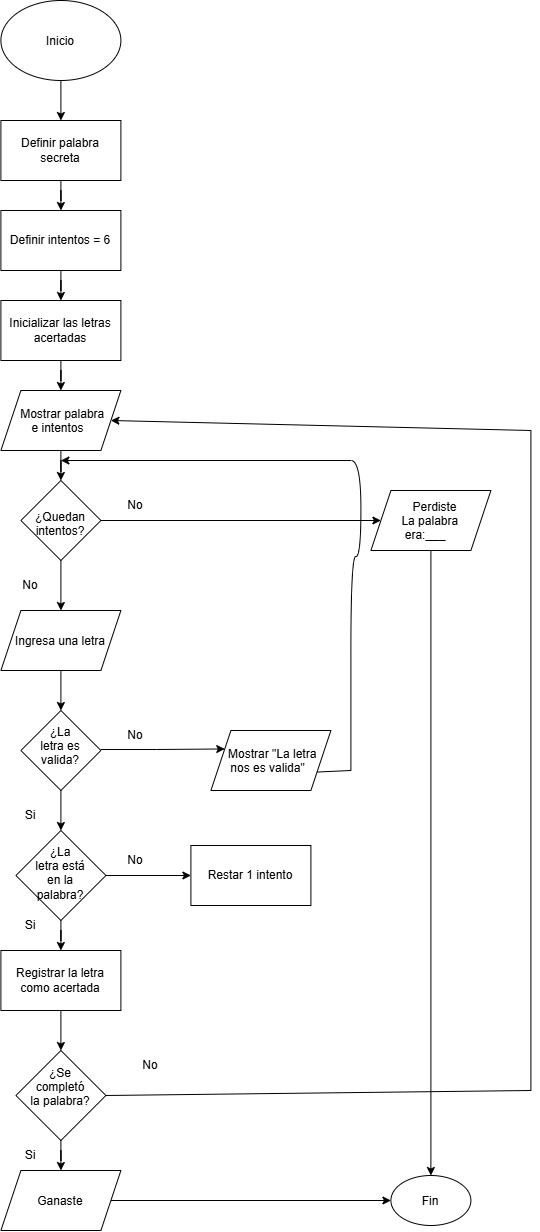

The diagram above was exported from draw.io. Its source (the exported page's mxGraphModel, read from the mxfile embedded in the PNG):
<mxGraphModel dx="1433" dy="732" grid="1" gridSize="10" guides="1" tooltips="1" connect="1" arrows="1" fold="1" page="1" pageScale="1" pageWidth="850" pageHeight="1100" math="0" shadow="0">
  <root>
    <mxCell id="0" />
    <mxCell id="1" parent="0" />
    <mxCell id="uZMRg2FI_MbXiu7W-Yki-3" edge="1" parent="1" source="uZMRg2FI_MbXiu7W-Yki-1" style="edgeStyle=orthogonalEdgeStyle;rounded=0;orthogonalLoop=1;jettySize=auto;html=1;" target="uZMRg2FI_MbXiu7W-Yki-2" value="">
      <mxGeometry relative="1" as="geometry" />
    </mxCell>
    <mxCell id="uZMRg2FI_MbXiu7W-Yki-1" parent="1" style="ellipse;whiteSpace=wrap;html=1;shapeInside=1;" value="Inicio" vertex="1">
      <mxGeometry height="80" width="120" x="260" y="30" as="geometry" />
    </mxCell>
    <mxCell id="uZMRg2FI_MbXiu7W-Yki-5" edge="1" parent="1" source="uZMRg2FI_MbXiu7W-Yki-2" style="edgeStyle=orthogonalEdgeStyle;rounded=0;orthogonalLoop=1;jettySize=auto;html=1;" target="uZMRg2FI_MbXiu7W-Yki-4" value="">
      <mxGeometry relative="1" as="geometry" />
    </mxCell>
    <mxCell id="uZMRg2FI_MbXiu7W-Yki-2" parent="1" style="rounded=0;whiteSpace=wrap;html=1;" value="Definir palabra secreta" vertex="1">
      <mxGeometry height="60" width="120" x="260" y="150" as="geometry" />
    </mxCell>
    <mxCell id="uZMRg2FI_MbXiu7W-Yki-7" edge="1" parent="1" source="uZMRg2FI_MbXiu7W-Yki-4" style="edgeStyle=orthogonalEdgeStyle;rounded=0;orthogonalLoop=1;jettySize=auto;html=1;" target="uZMRg2FI_MbXiu7W-Yki-6" value="">
      <mxGeometry relative="1" as="geometry" />
    </mxCell>
    <mxCell id="uZMRg2FI_MbXiu7W-Yki-4" parent="1" style="rounded=0;whiteSpace=wrap;html=1;" value="Definir intentos = 6" vertex="1">
      <mxGeometry height="60" width="120" x="260" y="240" as="geometry" />
    </mxCell>
    <mxCell id="uZMRg2FI_MbXiu7W-Yki-11" edge="1" parent="1" source="uZMRg2FI_MbXiu7W-Yki-6" style="edgeStyle=orthogonalEdgeStyle;rounded=0;orthogonalLoop=1;jettySize=auto;html=1;" value="">
      <mxGeometry relative="1" as="geometry">
        <mxPoint x="320" y="420" as="targetPoint" />
      </mxGeometry>
    </mxCell>
    <mxCell id="uZMRg2FI_MbXiu7W-Yki-6" parent="1" style="rounded=0;whiteSpace=wrap;html=1;" value="Inicializar las letras acertadas" vertex="1">
      <mxGeometry height="60" width="120" x="260" y="330" as="geometry" />
    </mxCell>
    <mxCell id="uZMRg2FI_MbXiu7W-Yki-10" edge="1" parent="1" style="edgeStyle=orthogonalEdgeStyle;rounded=0;orthogonalLoop=1;jettySize=auto;html=1;" target="uZMRg2FI_MbXiu7W-Yki-9" value="">
      <mxGeometry relative="1" as="geometry">
        <mxPoint x="320" y="480" as="sourcePoint" />
      </mxGeometry>
    </mxCell>
    <mxCell id="uZMRg2FI_MbXiu7W-Yki-15" edge="1" parent="1" source="uZMRg2FI_MbXiu7W-Yki-9" style="edgeStyle=orthogonalEdgeStyle;rounded=0;orthogonalLoop=1;jettySize=auto;html=1;" value="">
      <mxGeometry relative="1" as="geometry">
        <mxPoint x="320" y="640" as="targetPoint" />
      </mxGeometry>
    </mxCell>
    <mxCell id="uZMRg2FI_MbXiu7W-Yki-27" edge="1" parent="1" source="uZMRg2FI_MbXiu7W-Yki-9" style="edgeStyle=orthogonalEdgeStyle;rounded=0;orthogonalLoop=1;jettySize=auto;html=1;" target="uZMRg2FI_MbXiu7W-Yki-26" value="">
      <mxGeometry relative="1" as="geometry" />
    </mxCell>
    <mxCell id="uZMRg2FI_MbXiu7W-Yki-9" parent="1" style="rhombus;whiteSpace=wrap;html=1;shapeInside=1;" value="¿Quedan intentos?" vertex="1">
      <mxGeometry height="80" width="80" x="280" y="510" as="geometry" />
    </mxCell>
    <mxCell id="uZMRg2FI_MbXiu7W-Yki-13" parent="1" style="shape=parallelogram;perimeter=parallelogramPerimeter;whiteSpace=wrap;html=1;shapeInside=1;fixedSize=1;" value="Mostrar palabra e intentos" vertex="1">
      <mxGeometry height="60" width="120" x="260" y="420" as="geometry" />
    </mxCell>
    <mxCell id="uZMRg2FI_MbXiu7W-Yki-17" edge="1" parent="1" source="uZMRg2FI_MbXiu7W-Yki-14" style="edgeStyle=orthogonalEdgeStyle;rounded=0;orthogonalLoop=1;jettySize=auto;html=1;" target="uZMRg2FI_MbXiu7W-Yki-16" value="">
      <mxGeometry relative="1" as="geometry" />
    </mxCell>
    <mxCell id="uZMRg2FI_MbXiu7W-Yki-14" parent="1" style="shape=parallelogram;perimeter=parallelogramPerimeter;whiteSpace=wrap;html=1;shapeInside=1;fixedSize=1;" value="Ingresa una letra" vertex="1">
      <mxGeometry height="60" width="120" x="260" y="640" as="geometry" />
    </mxCell>
    <mxCell id="uZMRg2FI_MbXiu7W-Yki-19" edge="1" parent="1" source="uZMRg2FI_MbXiu7W-Yki-16" style="edgeStyle=orthogonalEdgeStyle;rounded=0;orthogonalLoop=1;jettySize=auto;html=1;" target="uZMRg2FI_MbXiu7W-Yki-18" value="">
      <mxGeometry relative="1" as="geometry" />
    </mxCell>
    <mxCell id="uZMRg2FI_MbXiu7W-Yki-16" parent="1" style="rhombus;whiteSpace=wrap;html=1;shapeInside=1;" value="¿La letra es valida?" vertex="1">
      <mxGeometry height="80" width="80" x="280" y="740" as="geometry" />
    </mxCell>
    <mxCell id="uZMRg2FI_MbXiu7W-Yki-21" edge="1" parent="1" source="uZMRg2FI_MbXiu7W-Yki-18" style="edgeStyle=orthogonalEdgeStyle;rounded=0;orthogonalLoop=1;jettySize=auto;html=1;" target="uZMRg2FI_MbXiu7W-Yki-20" value="">
      <mxGeometry relative="1" as="geometry" />
    </mxCell>
    <mxCell id="uZMRg2FI_MbXiu7W-Yki-28" edge="1" parent="1" source="uZMRg2FI_MbXiu7W-Yki-18" style="edgeStyle=orthogonalEdgeStyle;rounded=0;orthogonalLoop=1;jettySize=auto;html=1;" target="uZMRg2FI_MbXiu7W-Yki-22" value="">
      <mxGeometry relative="1" as="geometry" />
    </mxCell>
    <mxCell id="uZMRg2FI_MbXiu7W-Yki-18" parent="1" style="rhombus;whiteSpace=wrap;html=1;shapeInside=1;" value="¿La letra está en la palabra?" vertex="1">
      <mxGeometry height="90" width="90" x="275" y="860" as="geometry" />
    </mxCell>
    <mxCell id="uZMRg2FI_MbXiu7W-Yki-24" edge="1" parent="1" source="uZMRg2FI_MbXiu7W-Yki-20" style="edgeStyle=orthogonalEdgeStyle;rounded=0;orthogonalLoop=1;jettySize=auto;html=1;" target="uZMRg2FI_MbXiu7W-Yki-23" value="">
      <mxGeometry relative="1" as="geometry" />
    </mxCell>
    <mxCell id="uZMRg2FI_MbXiu7W-Yki-20" parent="1" style="rounded=0;whiteSpace=wrap;html=1;" value="Registrar la letra como acertada" vertex="1">
      <mxGeometry height="60" width="120" x="260" y="980" as="geometry" />
    </mxCell>
    <mxCell id="uZMRg2FI_MbXiu7W-Yki-22" parent="1" style="rounded=0;whiteSpace=wrap;html=1;" value="Restar 1 intento" vertex="1">
      <mxGeometry height="60" width="120" x="450" y="875" as="geometry" />
    </mxCell>
    <mxCell id="uZMRg2FI_MbXiu7W-Yki-41" edge="1" parent="1" source="uZMRg2FI_MbXiu7W-Yki-23" style="edgeStyle=orthogonalEdgeStyle;rounded=0;orthogonalLoop=1;jettySize=auto;html=1;" target="uZMRg2FI_MbXiu7W-Yki-40" value="">
      <mxGeometry relative="1" as="geometry" />
    </mxCell>
    <mxCell id="uZMRg2FI_MbXiu7W-Yki-23" parent="1" style="rhombus;whiteSpace=wrap;html=1;shapeInside=1;" value="¿Se completó la palabra?" vertex="1">
      <mxGeometry height="90" width="90" x="275" y="1080" as="geometry" />
    </mxCell>
    <mxCell id="uZMRg2FI_MbXiu7W-Yki-39" edge="1" parent="1" source="uZMRg2FI_MbXiu7W-Yki-26" style="edgeStyle=orthogonalEdgeStyle;rounded=0;orthogonalLoop=1;jettySize=auto;html=1;" target="uZMRg2FI_MbXiu7W-Yki-38" value="">
      <mxGeometry relative="1" as="geometry" />
    </mxCell>
    <mxCell id="uZMRg2FI_MbXiu7W-Yki-26" parent="1" style="shape=parallelogram;perimeter=parallelogramPerimeter;whiteSpace=wrap;html=1;shapeInside=1;fixedSize=1;" value="Perdiste &lt;br&gt;La palabra era:___" vertex="1">
      <mxGeometry height="60" width="120" x="630" y="520" as="geometry" />
    </mxCell>
    <mxCell id="uZMRg2FI_MbXiu7W-Yki-30" parent="1" style="shape=parallelogram;perimeter=parallelogramPerimeter;whiteSpace=wrap;html=1;shapeInside=1;fixedSize=1;" value="Mostrar &quot;La letra nos es valida&quot;" vertex="1">
      <mxGeometry height="60" width="120" x="470" y="760" as="geometry" />
    </mxCell>
    <mxCell id="uZMRg2FI_MbXiu7W-Yki-32" edge="1" parent="1" style="endArrow=classic;html=1;rounded=0;" value="">
      <mxGeometry height="50" relative="1" width="50" as="geometry">
        <mxPoint x="610" y="490" as="sourcePoint" />
        <mxPoint x="320" y="490" as="targetPoint" />
      </mxGeometry>
    </mxCell>
    <mxCell id="uZMRg2FI_MbXiu7W-Yki-34" edge="1" parent="1" source="uZMRg2FI_MbXiu7W-Yki-30" style="endArrow=none;html=1;rounded=0;exitX=1;exitY=0.75;exitDx=0;exitDy=0;" value="">
      <mxGeometry height="50" relative="1" width="50" as="geometry">
        <Array as="points">
          <mxPoint x="610" y="800" />
        </Array>
        <mxPoint x="560" y="690" as="sourcePoint" />
        <mxPoint x="610" y="681.54" as="targetPoint" />
      </mxGeometry>
    </mxCell>
    <mxCell id="uZMRg2FI_MbXiu7W-Yki-35" edge="1" parent="1" style="endArrow=none;html=1;rounded=0;edgeStyle=orthogonalEdgeStyle;curved=1;" value="">
      <mxGeometry height="50" relative="1" width="50" as="geometry">
        <Array as="points">
          <mxPoint x="610.03" y="586.03" />
          <mxPoint x="620.03" y="586.03" />
          <mxPoint x="620.03" y="490.03" />
        </Array>
        <mxPoint x="610" y="682" as="sourcePoint" />
        <mxPoint x="610" y="490" as="targetPoint" />
      </mxGeometry>
    </mxCell>
    <mxCell id="uZMRg2FI_MbXiu7W-Yki-38" parent="1" style="ellipse;whiteSpace=wrap;html=1;shapeInside=1;" value="Fin" vertex="1">
      <mxGeometry height="50" width="80" x="650" y="1205" as="geometry" />
    </mxCell>
    <mxCell id="uZMRg2FI_MbXiu7W-Yki-40" parent="1" style="shape=parallelogram;perimeter=parallelogramPerimeter;whiteSpace=wrap;html=1;shapeInside=1;fixedSize=1;" value="Ganaste" vertex="1">
      <mxGeometry height="60" width="120" x="260" y="1200" as="geometry" />
    </mxCell>
    <mxCell id="uZMRg2FI_MbXiu7W-Yki-42" edge="1" parent="1" source="uZMRg2FI_MbXiu7W-Yki-40" style="endArrow=classic;html=1;rounded=0;entryX=0;entryY=0.5;entryDx=0;entryDy=0;" target="uZMRg2FI_MbXiu7W-Yki-38" value="">
      <mxGeometry height="50" relative="1" width="50" as="geometry">
        <mxPoint x="410" y="1240" as="sourcePoint" />
        <mxPoint x="460" y="1190" as="targetPoint" />
      </mxGeometry>
    </mxCell>
    <mxCell id="uZMRg2FI_MbXiu7W-Yki-45" parent="1" style="text;html=1;whiteSpace=wrap;strokeColor=none;fillColor=none;align=center;verticalAlign=middle;rounded=0;" value="No" vertex="1">
      <mxGeometry height="30" width="60" x="365" y="520" as="geometry" />
    </mxCell>
    <mxCell id="uZMRg2FI_MbXiu7W-Yki-46" edge="1" parent="1" style="edgeStyle=orthogonalEdgeStyle;rounded=0;orthogonalLoop=1;jettySize=auto;html=1;entryX=0;entryY=0.25;entryDx=0;entryDy=0;" target="uZMRg2FI_MbXiu7W-Yki-30" value="">
      <mxGeometry relative="1" as="geometry">
        <mxPoint x="360" y="779" as="sourcePoint" />
        <mxPoint x="505" y="779" as="targetPoint" />
      </mxGeometry>
    </mxCell>
    <mxCell id="uZMRg2FI_MbXiu7W-Yki-47" parent="1" style="text;html=1;whiteSpace=wrap;strokeColor=none;fillColor=none;align=center;verticalAlign=middle;rounded=0;" value="No" vertex="1">
      <mxGeometry height="30" width="60" x="365" y="750" as="geometry" />
    </mxCell>
    <mxCell id="uZMRg2FI_MbXiu7W-Yki-48" parent="1" style="text;html=1;whiteSpace=wrap;strokeColor=none;fillColor=none;align=center;verticalAlign=middle;rounded=0;" value="No" vertex="1">
      <mxGeometry height="30" width="60" x="365" y="875" as="geometry" />
    </mxCell>
    <mxCell id="uZMRg2FI_MbXiu7W-Yki-49" edge="1" parent="1" source="uZMRg2FI_MbXiu7W-Yki-23" style="endArrow=none;html=1;rounded=0;exitX=1;exitY=0.5;exitDx=0;exitDy=0;" value="">
      <mxGeometry height="50" relative="1" width="50" as="geometry">
        <Array as="points">
          <mxPoint x="790" y="1120" />
        </Array>
        <mxPoint x="370" y="1125" as="sourcePoint" />
        <mxPoint x="790" y="460" as="targetPoint" />
      </mxGeometry>
    </mxCell>
    <mxCell id="uZMRg2FI_MbXiu7W-Yki-50" edge="1" parent="1" source="uZMRg2FI_MbXiu7W-Yki-30" style="edgeStyle=orthogonalEdgeStyle;rounded=0;orthogonalLoop=1;jettySize=auto;html=1;innerLoopWaypoints=1;exitX=0.5;exitY=1;exitDx=0;exitDy=0;" target="uZMRg2FI_MbXiu7W-Yki-30">
      <mxGeometry relative="1" as="geometry" />
    </mxCell>
    <mxCell id="uZMRg2FI_MbXiu7W-Yki-51" edge="1" parent="1" style="endArrow=classic;html=1;rounded=0;entryX=1;entryY=0.5;entryDx=0;entryDy=0;" target="uZMRg2FI_MbXiu7W-Yki-13" value="">
      <mxGeometry height="50" relative="1" width="50" as="geometry">
        <mxPoint x="790" y="460" as="sourcePoint" />
        <mxPoint x="740" y="320" as="targetPoint" />
      </mxGeometry>
    </mxCell>
    <mxCell id="uZMRg2FI_MbXiu7W-Yki-52" parent="1" style="text;html=1;whiteSpace=wrap;strokeColor=none;fillColor=none;align=center;verticalAlign=middle;rounded=0;" value="No" vertex="1">
      <mxGeometry height="30" width="60" x="380" y="1080" as="geometry" />
    </mxCell>
    <mxCell id="uZMRg2FI_MbXiu7W-Yki-54" parent="1" style="text;html=1;whiteSpace=wrap;strokeColor=none;fillColor=none;align=center;verticalAlign=middle;rounded=0;" value="Si" vertex="1">
      <mxGeometry height="30" width="60" x="260" y="1170" as="geometry" />
    </mxCell>
    <mxCell id="uZMRg2FI_MbXiu7W-Yki-55" parent="1" style="text;html=1;whiteSpace=wrap;strokeColor=none;fillColor=none;align=center;verticalAlign=middle;rounded=0;" value="Si" vertex="1">
      <mxGeometry height="30" width="60" x="260" y="940" as="geometry" />
    </mxCell>
    <mxCell id="uZMRg2FI_MbXiu7W-Yki-56" parent="1" style="text;html=1;whiteSpace=wrap;strokeColor=none;fillColor=none;align=center;verticalAlign=middle;rounded=0;" value="Si" vertex="1">
      <mxGeometry height="30" width="60" x="260" y="830" as="geometry" />
    </mxCell>
    <mxCell id="uZMRg2FI_MbXiu7W-Yki-57" parent="1" style="text;html=1;whiteSpace=wrap;strokeColor=none;fillColor=none;align=center;verticalAlign=middle;rounded=0;" value="No" vertex="1">
      <mxGeometry height="30" width="60" x="260" y="600" as="geometry" />
    </mxCell>
  </root>
</mxGraphModel>